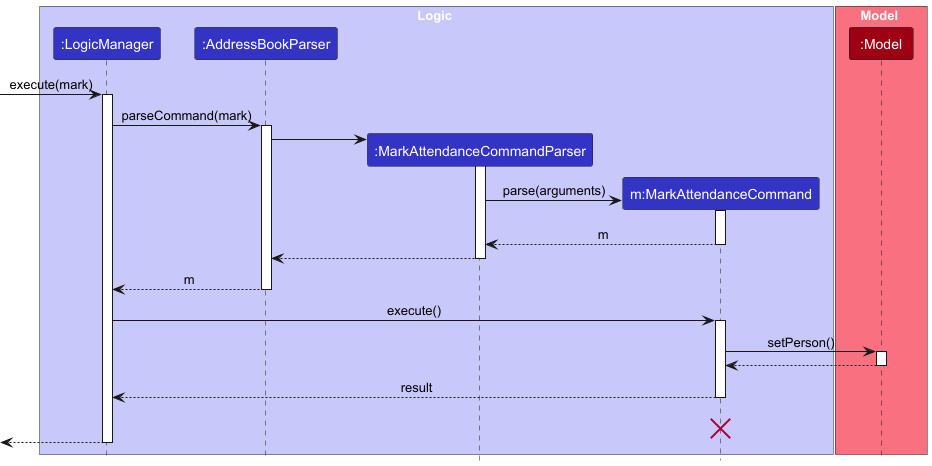

The diagram above was rendered by PlantUML. Its source (embedded in the PNG):
@startuml
!include style.puml
skinparam ArrowFontStyle plain

box Logic LOGIC_COLOR_T1
participant ":LogicManager" as LogicManager LOGIC_COLOR
participant ":AddressBookParser" as AddressBookParser LOGIC_COLOR
participant ":MarkAttendanceCommandParser" as MarkAttendanceCommandParser LOGIC_COLOR
participant "m:MarkAttendanceCommand" as MarkAttendanceCommand LOGIC_COLOR
end box

box Model MODEL_COLOR_T1
participant ":Model" as Model MODEL_COLOR
end box
[-> LogicManager : execute(mark)
activate LogicManager

LogicManager -> AddressBookParser : parseCommand(mark)
activate AddressBookParser

create MarkAttendanceCommandParser
AddressBookParser -> MarkAttendanceCommandParser
activate MarkAttendanceCommandParser

create MarkAttendanceCommand
MarkAttendanceCommandParser -> MarkAttendanceCommand : parse(arguments)
activate MarkAttendanceCommand

MarkAttendanceCommand --> MarkAttendanceCommandParser : m
deactivate MarkAttendanceCommand

MarkAttendanceCommandParser --> AddressBookParser
deactivate MarkAttendanceCommandParser

AddressBookParser --> LogicManager : m
deactivate AddressBookParser

LogicManager -> MarkAttendanceCommand : execute()
activate MarkAttendanceCommand

MarkAttendanceCommand -> Model : setPerson()
activate Model

Model --> MarkAttendanceCommand
deactivate Model

MarkAttendanceCommand --> LogicManager : result
deactivate MarkAttendanceCommand
MarkAttendanceCommand -[hidden]-> LogicManager : result
destroy MarkAttendanceCommand

[<--LogicManager
deactivate LogicManager
@enduml